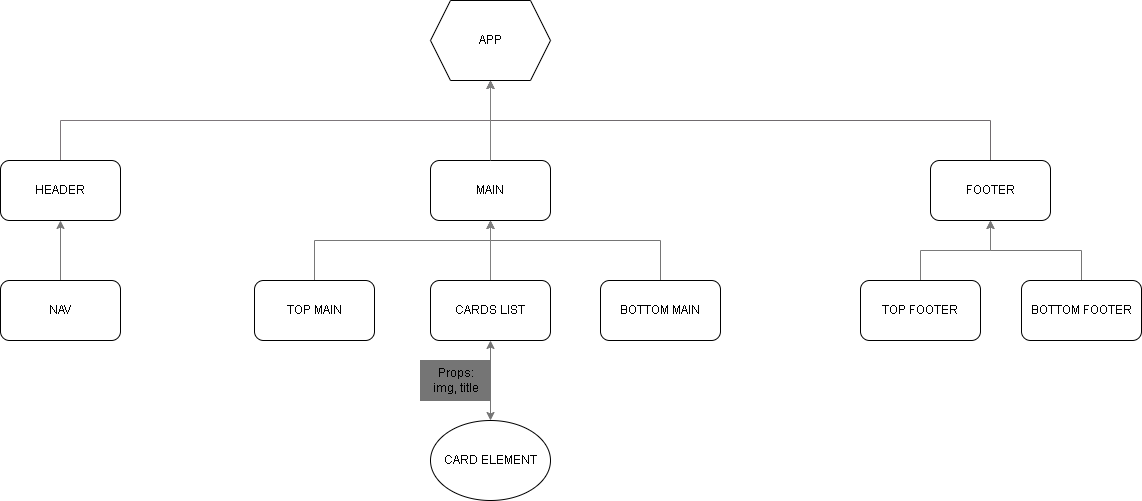

The diagram above was exported from draw.io. Its source (the exported page's mxGraphModel, read from the mxfile embedded in the PNG):
<mxGraphModel dx="1434" dy="756" grid="1" gridSize="10" guides="1" tooltips="1" connect="1" arrows="1" fold="1" page="1" pageScale="1" pageWidth="827" pageHeight="1169" math="0" shadow="0">
  <root>
    <mxCell id="0" />
    <mxCell id="1" parent="0" />
    <mxCell id="CRmtqREu86k5jOkyB1Pd-2" value="MAIN" style="rounded=1;whiteSpace=wrap;html=1;" vertex="1" parent="1">
      <mxGeometry x="530" y="160" width="120" height="60" as="geometry" />
    </mxCell>
    <mxCell id="CRmtqREu86k5jOkyB1Pd-52" style="edgeStyle=orthogonalEdgeStyle;rounded=0;orthogonalLoop=1;jettySize=auto;html=1;exitX=0.5;exitY=0;exitDx=0;exitDy=0;entryX=0.5;entryY=1;entryDx=0;entryDy=0;strokeColor=#7D777B;" edge="1" parent="1" source="CRmtqREu86k5jOkyB1Pd-3" target="CRmtqREu86k5jOkyB1Pd-5">
      <mxGeometry relative="1" as="geometry" />
    </mxCell>
    <mxCell id="CRmtqREu86k5jOkyB1Pd-3" value="HEADER" style="rounded=1;whiteSpace=wrap;html=1;" vertex="1" parent="1">
      <mxGeometry x="100" y="160" width="120" height="60" as="geometry" />
    </mxCell>
    <mxCell id="CRmtqREu86k5jOkyB1Pd-51" style="edgeStyle=orthogonalEdgeStyle;rounded=0;orthogonalLoop=1;jettySize=auto;html=1;strokeColor=#706B6E;" edge="1" parent="1" source="CRmtqREu86k5jOkyB1Pd-4" target="CRmtqREu86k5jOkyB1Pd-5">
      <mxGeometry relative="1" as="geometry">
        <Array as="points">
          <mxPoint x="1090" y="120" />
          <mxPoint x="590" y="120" />
        </Array>
      </mxGeometry>
    </mxCell>
    <mxCell id="CRmtqREu86k5jOkyB1Pd-4" value="FOOTER" style="rounded=1;whiteSpace=wrap;html=1;" vertex="1" parent="1">
      <mxGeometry x="1030" y="160" width="120" height="60" as="geometry" />
    </mxCell>
    <mxCell id="CRmtqREu86k5jOkyB1Pd-5" value="APP" style="shape=hexagon;perimeter=hexagonPerimeter2;whiteSpace=wrap;html=1;fixedSize=1;" vertex="1" parent="1">
      <mxGeometry x="530" width="120" height="80" as="geometry" />
    </mxCell>
    <mxCell id="CRmtqREu86k5jOkyB1Pd-53" value="" style="edgeStyle=orthogonalEdgeStyle;rounded=0;orthogonalLoop=1;jettySize=auto;html=1;strokeColor=#787878;" edge="1" parent="1" source="CRmtqREu86k5jOkyB1Pd-6" target="CRmtqREu86k5jOkyB1Pd-3">
      <mxGeometry relative="1" as="geometry" />
    </mxCell>
    <mxCell id="CRmtqREu86k5jOkyB1Pd-6" value="NAV" style="rounded=1;whiteSpace=wrap;html=1;" vertex="1" parent="1">
      <mxGeometry x="100" y="280" width="120" height="60" as="geometry" />
    </mxCell>
    <mxCell id="CRmtqREu86k5jOkyB1Pd-50" value="" style="edgeStyle=orthogonalEdgeStyle;rounded=0;orthogonalLoop=1;jettySize=auto;html=1;strokeColor=#757575;" edge="1" parent="1" source="CRmtqREu86k5jOkyB1Pd-7" target="CRmtqREu86k5jOkyB1Pd-4">
      <mxGeometry relative="1" as="geometry" />
    </mxCell>
    <mxCell id="CRmtqREu86k5jOkyB1Pd-7" value="BOTTOM FOOTER" style="rounded=1;whiteSpace=wrap;html=1;" vertex="1" parent="1">
      <mxGeometry x="1121" y="280" width="120" height="60" as="geometry" />
    </mxCell>
    <mxCell id="CRmtqREu86k5jOkyB1Pd-49" value="" style="edgeStyle=orthogonalEdgeStyle;rounded=0;orthogonalLoop=1;jettySize=auto;html=1;strokeColor=#7A7A7A;" edge="1" parent="1" source="CRmtqREu86k5jOkyB1Pd-8" target="CRmtqREu86k5jOkyB1Pd-4">
      <mxGeometry relative="1" as="geometry" />
    </mxCell>
    <mxCell id="CRmtqREu86k5jOkyB1Pd-8" value="TOP FOOTER" style="rounded=1;whiteSpace=wrap;html=1;" vertex="1" parent="1">
      <mxGeometry x="960" y="280" width="120" height="60" as="geometry" />
    </mxCell>
    <mxCell id="CRmtqREu86k5jOkyB1Pd-58" style="edgeStyle=orthogonalEdgeStyle;rounded=0;orthogonalLoop=1;jettySize=auto;html=1;exitX=0.5;exitY=0;exitDx=0;exitDy=0;strokeColor=#757575;" edge="1" parent="1" source="CRmtqREu86k5jOkyB1Pd-9" target="CRmtqREu86k5jOkyB1Pd-2">
      <mxGeometry relative="1" as="geometry">
        <Array as="points">
          <mxPoint x="760" y="240" />
          <mxPoint x="590" y="240" />
        </Array>
      </mxGeometry>
    </mxCell>
    <mxCell id="CRmtqREu86k5jOkyB1Pd-9" value="BOTTOM MAIN" style="rounded=1;whiteSpace=wrap;html=1;" vertex="1" parent="1">
      <mxGeometry x="700" y="280" width="120" height="60" as="geometry" />
    </mxCell>
    <mxCell id="CRmtqREu86k5jOkyB1Pd-59" style="edgeStyle=orthogonalEdgeStyle;rounded=0;orthogonalLoop=1;jettySize=auto;html=1;entryX=0.5;entryY=1;entryDx=0;entryDy=0;strokeColor=#787878;" edge="1" parent="1" source="CRmtqREu86k5jOkyB1Pd-11" target="CRmtqREu86k5jOkyB1Pd-2">
      <mxGeometry relative="1" as="geometry">
        <Array as="points">
          <mxPoint x="414" y="240" />
          <mxPoint x="590" y="240" />
        </Array>
      </mxGeometry>
    </mxCell>
    <mxCell id="CRmtqREu86k5jOkyB1Pd-11" value="TOP MAIN" style="rounded=1;whiteSpace=wrap;html=1;" vertex="1" parent="1">
      <mxGeometry x="354" y="280" width="120" height="60" as="geometry" />
    </mxCell>
    <mxCell id="CRmtqREu86k5jOkyB1Pd-13" value="CARD ELEMENT" style="ellipse;whiteSpace=wrap;html=1;" vertex="1" parent="1">
      <mxGeometry x="530" y="420" width="120" height="80" as="geometry" />
    </mxCell>
    <mxCell id="CRmtqREu86k5jOkyB1Pd-19" value="" style="endArrow=classic;startArrow=classic;html=1;rounded=0;entryX=0.5;entryY=1;entryDx=0;entryDy=0;exitX=0.5;exitY=0;exitDx=0;exitDy=0;strokeColor=#757575;" edge="1" parent="1" source="CRmtqREu86k5jOkyB1Pd-13" target="CRmtqREu86k5jOkyB1Pd-10">
      <mxGeometry width="50" height="50" relative="1" as="geometry">
        <mxPoint x="565" y="410" as="sourcePoint" />
        <mxPoint x="590" y="350" as="targetPoint" />
      </mxGeometry>
    </mxCell>
    <mxCell id="CRmtqREu86k5jOkyB1Pd-54" value="" style="edgeStyle=orthogonalEdgeStyle;rounded=0;orthogonalLoop=1;jettySize=auto;html=1;strokeColor=#808080;" edge="1" parent="1" source="CRmtqREu86k5jOkyB1Pd-10" target="CRmtqREu86k5jOkyB1Pd-2">
      <mxGeometry relative="1" as="geometry">
        <Array as="points">
          <mxPoint x="590" y="230" />
          <mxPoint x="590" y="230" />
        </Array>
      </mxGeometry>
    </mxCell>
    <mxCell id="CRmtqREu86k5jOkyB1Pd-10" value="CARDS LIST" style="rounded=1;whiteSpace=wrap;html=1;" vertex="1" parent="1">
      <mxGeometry x="530" y="280" width="120" height="60" as="geometry" />
    </mxCell>
    <mxCell id="CRmtqREu86k5jOkyB1Pd-29" value="" style="endArrow=classic;html=1;rounded=0;exitX=0.5;exitY=0;exitDx=0;exitDy=0;strokeColor=#808080;" edge="1" parent="1" source="CRmtqREu86k5jOkyB1Pd-2" target="CRmtqREu86k5jOkyB1Pd-5">
      <mxGeometry width="50" height="50" relative="1" as="geometry">
        <mxPoint x="600" y="150" as="sourcePoint" />
        <mxPoint x="590" y="90" as="targetPoint" />
      </mxGeometry>
    </mxCell>
    <mxCell id="CRmtqREu86k5jOkyB1Pd-60" value="Props:&lt;br&gt;img, title" style="text;html=1;align=center;verticalAlign=middle;resizable=0;points=[];autosize=1;strokeColor=#757575;fillColor=#757575;" vertex="1" parent="1">
      <mxGeometry x="520" y="360" width="70" height="40" as="geometry" />
    </mxCell>
  </root>
</mxGraphModel>